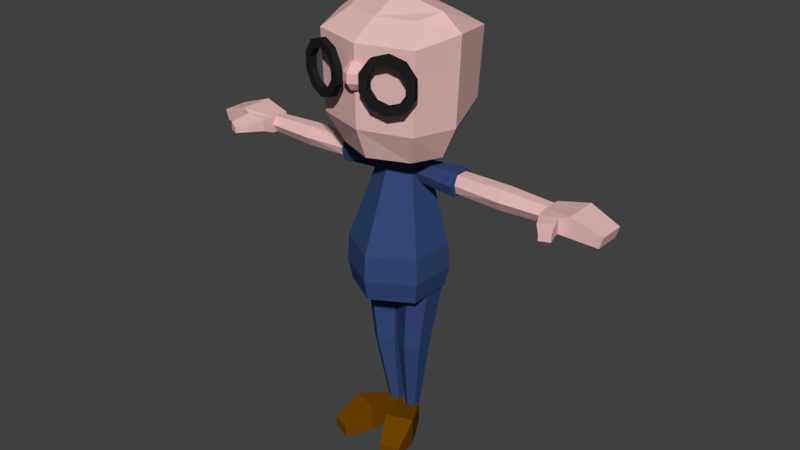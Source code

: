 # Source: Player.blend  (saved by Blender 2.78.0; exported with 4.5.12 LTS)
import bpy
from mathutils import Matrix  # noqa: F401  (used for matrix-valued properties, if any)

bpy.ops.wm.read_factory_settings(use_empty=True)
scene = bpy.context.scene
scene.name = 'Scene'

# ---- collections
col_collection_1 = bpy.data.collections.new('Collection 1'); scene.collection.children.link(col_collection_1)

# ---- materials (node trees are filled in below, after node groups)
mat_material_player_oculos = bpy.data.materials.new('material.player.oculos')
mat_material_player_oculos.alpha_threshold = 0.0
mat_material_player_oculos.use_transparent_shadow = False
mat_material_player_oculos.diffuse_color = (0.01599, 0.01599, 0.01599, 1.0)
mat_material_player_oculos.roughness = 0.5
mat_material_player_pele = bpy.data.materials.new('material.player.pele')
mat_material_player_pele.alpha_threshold = 0.0
mat_material_player_pele.use_transparent_shadow = False
mat_material_player_pele.diffuse_color = (0.8, 0.5013, 0.4839, 1.0)
mat_material_player_pele.roughness = 0.5
mat_material_player_sapato = bpy.data.materials.new('material.player.sapato')
mat_material_player_sapato.alpha_threshold = 0.0
mat_material_player_sapato.use_transparent_shadow = False
mat_material_player_sapato.diffuse_color = (0.1679, 0.05829, 0.0, 1.0)
mat_material_player_sapato.roughness = 0.5
mat_material_player_camisa = bpy.data.materials.new('material.player.camisa')
mat_material_player_camisa.alpha_threshold = 0.0
mat_material_player_camisa.use_transparent_shadow = False
mat_material_player_camisa.diffuse_color = (0.03376, 0.06605, 0.1845, 1.0)
mat_material_player_camisa.roughness = 0.5

# ---- material node trees

# ---- world
world_world = bpy.data.worlds.new('World'); scene.world = world_world
world_world.color = (0.05088, 0.05088, 0.05088)
world_world.use_sun_shadow = False
world_world.sun_shadow_jitter_overblur = 0.0
world_world.cycles.sampling_method = 'MANUAL'

# ---- meshes
me_mesh_cabeca_001 = bpy.data.meshes.new('mesh.cabeca.001')
me_mesh_cabeca_001.from_pydata([(0.1366, -0.1973, 1.61), (0.195, -0.1801, 1.59), (0.2311, -0.1695, 1.538), (0.2311, -0.1695, 1.474), (0.195, -0.1801, 1.422), (0.1366, -0.1973, 1.403), (0.07826, -0.2145, 1.422), (0.04218, -0.2252, 1.474), (0.04218, -0.2252, 1.538), (0.07826, -0.2145, 1.59), (0.1366, -0.1973, 1.576), (0.1762, -0.1857, 1.563), (0.2006, -0.1785, 1.528), (0.2006, -0.1785, 1.485), (0.1762, -0.1857, 1.449), (0.1366, -0.1973, 1.436), (0.09711, -0.209, 1.449), (0.07267, -0.2162, 1.485), (0.07267, -0.2162, 1.528), (0.09711, -0.209, 1.563), (0.2018, -0.2032, 1.59), (0.1435, -0.2204, 1.61), (0.2379, -0.1926, 1.538), (0.2379, -0.1926, 1.474), (0.2018, -0.2032, 1.422), (0.1435, -0.2204, 1.403), (0.08507, -0.2376, 1.422), (0.04899, -0.2483, 1.474), (0.04899, -0.2483, 1.538), (0.08507, -0.2376, 1.59), (0.183, -0.2088, 1.563), (0.1435, -0.2204, 1.576), (0.2074, -0.2016, 1.528), (0.2074, -0.2016, 1.485), (0.183, -0.2088, 1.449), (0.1435, -0.2204, 1.436), (0.1039, -0.2321, 1.449), (0.07948, -0.2393, 1.485), (0.07948, -0.2393, 1.528), (0.1039, -0.2321, 1.563), (-0.1366, -0.1973, 1.61), (-0.195, -0.1801, 1.59), (-0.2311, -0.1695, 1.538), (-0.2311, -0.1695, 1.474), (-0.195, -0.1801, 1.422), (-0.1366, -0.1973, 1.403), (-0.07826, -0.2145, 1.422), (-0.04218, -0.2252, 1.474), (-0.04218, -0.2252, 1.538), (-0.07826, -0.2145, 1.59), (-0.1366, -0.1973, 1.576), (-0.1762, -0.1857, 1.563), (-0.2006, -0.1785, 1.528), (-0.2006, -0.1785, 1.485), (-0.1762, -0.1857, 1.449), (-0.1366, -0.1973, 1.436), (-0.09711, -0.209, 1.449), (-0.07267, -0.2162, 1.485), (-0.07267, -0.2162, 1.528), (-0.09711, -0.209, 1.563), (-0.2018, -0.2032, 1.59), (-0.1435, -0.2204, 1.61), (-0.2379, -0.1926, 1.538), (-0.2379, -0.1926, 1.474), (-0.2018, -0.2032, 1.422), (-0.1435, -0.2204, 1.403), (-0.08507, -0.2376, 1.422), (-0.04899, -0.2483, 1.474), (-0.04899, -0.2483, 1.538), (-0.08507, -0.2376, 1.59), (-0.183, -0.2088, 1.563), (-0.1435, -0.2204, 1.576), (-0.2074, -0.2016, 1.528), (-0.2074, -0.2016, 1.485), (-0.183, -0.2088, 1.449), (-0.1435, -0.2204, 1.436), (-0.1039, -0.2321, 1.449), (-0.07948, -0.2393, 1.485), (-0.07948, -0.2393, 1.528), (-0.1039, -0.2321, 1.563)], [], [(4, 5, 15, 14), (1, 2, 12, 11), (8, 9, 19, 18), (5, 6, 16, 15), (2, 3, 13, 12), (9, 0, 10, 19), (6, 7, 17, 16), (3, 4, 14, 13), (0, 1, 11, 10), (7, 8, 18, 17), (24, 34, 35, 25), (20, 30, 32, 22), (28, 38, 39, 29), (25, 35, 36, 26), (22, 32, 33, 23), (29, 39, 31, 21), (26, 36, 37, 27), (23, 33, 34, 24), (21, 31, 30, 20), (27, 37, 38, 28), (14, 34, 33, 13), (6, 26, 27, 7), (15, 35, 34, 14), (7, 27, 28, 8), (0, 21, 20, 1), (16, 36, 35, 15), (8, 28, 29, 9), (1, 20, 22, 2), (17, 37, 36, 16), (9, 29, 21, 0), (2, 22, 23, 3), (18, 38, 37, 17), (11, 30, 31, 10), (3, 23, 24, 4), (19, 39, 38, 18), (12, 32, 30, 11), (4, 24, 25, 5), (10, 31, 39, 19), (13, 33, 32, 12), (5, 25, 26, 6), (44, 54, 55, 45), (41, 51, 52, 42), (48, 58, 59, 49), (45, 55, 56, 46), (42, 52, 53, 43), (49, 59, 50, 40), (46, 56, 57, 47), (43, 53, 54, 44), (40, 50, 51, 41), (47, 57, 58, 48), (64, 65, 75, 74), (60, 62, 72, 70), (68, 69, 79, 78), (65, 66, 76, 75), (62, 63, 73, 72), (69, 61, 71, 79), (66, 67, 77, 76), (63, 64, 74, 73), (61, 60, 70, 71), (67, 68, 78, 77), (54, 53, 73, 74), (46, 47, 67, 66), (55, 54, 74, 75), (47, 48, 68, 67), (40, 41, 60, 61), (56, 55, 75, 76), (48, 49, 69, 68), (41, 42, 62, 60), (57, 56, 76, 77), (49, 40, 61, 69), (42, 43, 63, 62), (58, 57, 77, 78), (51, 50, 71, 70), (43, 44, 64, 63), (59, 58, 78, 79), (52, 51, 70, 72), (44, 45, 65, 64), (50, 59, 79, 71), (53, 52, 72, 73), (45, 46, 66, 65)])
_uv = me_mesh_cabeca_001.uv_layers.new(name='uvmap.player.rosto')
_uv.uv.foreach_set('vector', [0.1733, 0.06125, 0.1733, 0.06125, 0.1733, 0.06125, 0.1733, 0.06125, 0.1733, 0.06125, 0.1733, 0.06125, 0.1733, 0.06125, 0.1733, 0.06125, 0.1733, 0.06125, 0.1733, 0.06125, 0.1733, 0.06125, 0.1733, 0.06125, 0.1733, 0.06125, 0.1733, 0.06125, 0.1733, 0.06125, 0.1733, 0.06125, 0.1733, 0.06125, 0.1733, 0.06125, 0.1733, 0.06125, 0.1733, 0.06125, 0.1733, 0.06125, 0.1733, 0.06125, 0.1733, 0.06125, 0.1733, 0.06125, 0.1733, 0.06125, 0.1733, 0.06125, 0.1733, 0.06125, 0.1733, 0.06125, 0.1733, 0.06125, 0.1733, 0.06125, 0.1733, 0.06125, 0.1733, 0.06125, 0.1733, 0.06125, 0.1733, 0.06125, 0.1733, 0.06125, 0.1733, 0.06125, 0.1733, 0.06125, 0.1733, 0.06125, 0.1733, 0.06125, 0.1733, 0.06125, 0.1733, 0.06125, 0.1733, 0.06125, 0.1733, 0.06125, 0.1733, 0.06125, 0.1733, 0.06125, 0.1733, 0.06125, 0.1733, 0.06125, 0.1733, 0.06125, 0.1733, 0.06125, 0.1733, 0.06125, 0.1733, 0.06125, 0.1733, 0.06125, 0.1733, 0.06125, 0.1733, 0.06125, 0.1733, 0.06125, 0.1733, 0.06125, 0.1733, 0.06125, 0.1733, 0.06125, 0.1733, 0.06125, 0.1733, 0.06125, 0.1733, 0.06125, 0.1733, 0.06125, 0.1733, 0.06125, 0.1733, 0.06125, 0.1733, 0.06125, 0.1733, 0.06125, 0.1733, 0.06125, 0.1733, 0.06125, 0.1733, 0.06125, 0.1733, 0.06125, 0.1733, 0.06125, 0.1733, 0.06125, 0.1733, 0.06125, 0.1733, 0.06125, 0.1733, 0.06125, 0.1733, 0.06125, 0.1733, 0.06125, 0.1733, 0.06125, 0.1733, 0.06125, 0.1733, 0.06125, 0.1733, 0.06125, 0.1733, 0.06125, 0.1733, 0.06125, 0.1733, 0.06125, 0.1733, 0.06125, 0.1733, 0.06125, 0.1733, 0.06125, 0.1733, 0.06125, 0.1733, 0.06125, 0.1733, 0.06125, 0.1733, 0.06125, 0.1733, 0.06125, 0.1733, 0.06125, 0.1733, 0.06125, 0.1733, 0.06125, 0.1733, 0.06125, 0.1733, 0.06125, 0.1733, 0.06125, 0.1733, 0.06125, 0.1733, 0.06125, 0.1733, 0.06125, 0.1733, 0.06125, 0.1733, 0.06125, 0.1733, 0.06125, 0.1733, 0.06125, 0.1733, 0.06125, 0.1733, 0.06125, 0.1733, 0.06125, 0.1733, 0.06125, 0.1733, 0.06125, 0.1733, 0.06125, 0.1733, 0.06125, 0.1733, 0.06125, 0.1733, 0.06125, 0.1733, 0.06125, 0.1733, 0.06125, 0.1733, 0.06125, 0.1733, 0.06125, 0.1733, 0.06125, 0.1733, 0.06125, 0.1733, 0.06125, 0.1733, 0.06125, 0.1733, 0.06125, 0.1733, 0.06125, 0.1733, 0.06125, 0.1733, 0.06125, 0.1733, 0.06125, 0.1733, 0.06125, 0.1733, 0.06125, 0.1733, 0.06125, 0.1733, 0.06125, 0.1733, 0.06125, 0.1733, 0.06125, 0.1733, 0.06125, 0.1733, 0.06125, 0.1733, 0.06125, 0.1733, 0.06125, 0.1733, 0.06125, 0.1733, 0.06125, 0.1733, 0.06125, 0.1733, 0.06125, 0.1733, 0.06125, 0.1733, 0.06125, 0.1733, 0.06125, 0.1733, 0.06125, 0.1733, 0.06125, 0.1733, 0.06125, 0.1733, 0.06125, 0.1733, 0.06125, 0.1733, 0.06125, 0.1733, 0.06125, 0.1733, 0.06125, 0.1733, 0.06125, 0.1733, 0.06125, 0.1733, 0.06125, 0.1733, 0.06125, 0.1733, 0.06125, 0.1733, 0.06125, 0.1733, 0.06125, 0.1733, 0.06125, 0.1733, 0.06125, 0.1733, 0.06125, 0.1733, 0.06125, 0.1733, 0.06125, 0.1733, 0.06125, 0.1733, 0.06125, 0.1733, 0.06125, 0.1733, 0.06125, 0.1733, 0.06125, 0.1733, 0.06125, 0.1733, 0.06125, 0.1733, 0.06125, 0.1733, 0.06125, 0.1733, 0.06125, 0.1733, 0.06125, 0.1733, 0.06125, 0.1733, 0.06125, 0.1733, 0.06125, 0.1733, 0.06125, 0.1733, 0.06125, 0.1733, 0.06125, 0.1733, 0.06125, 0.1733, 0.06125, 0.1733, 0.06125, 0.1733, 0.06125, 0.1733, 0.06125, 0.1733, 0.06125, 0.1733, 0.06125, 0.1733, 0.06125, 0.1733, 0.06125, 0.1733, 0.06125, 0.1733, 0.06125, 0.1733, 0.06125, 0.1733, 0.06125, 0.1733, 0.06125, 0.1733, 0.06125, 0.1733, 0.06125, 0.1733, 0.06125, 0.1733, 0.06125, 0.1733, 0.06125, 0.1733, 0.06125, 0.1733, 0.06125, 0.1733, 0.06125, 0.1733, 0.06125, 0.1733, 0.06125, 0.1733, 0.06125, 0.1733, 0.06125, 0.1733, 0.06125, 0.1733, 0.06125, 0.1733, 0.06125, 0.1733, 0.06125, 0.1733, 0.06125, 0.1733, 0.06125, 0.1733, 0.06125, 0.1733, 0.06125, 0.1733, 0.06125, 0.1733, 0.06125, 0.1733, 0.06125, 0.1733, 0.06125, 0.1733, 0.06125, 0.1733, 0.06125, 0.1733, 0.06125, 0.1733, 0.06125, 0.1733, 0.06125, 0.1733, 0.06125, 0.1733, 0.06125, 0.1733, 0.06125, 0.1733, 0.06125, 0.1733, 0.06125, 0.1733, 0.06125, 0.1733, 0.06125, 0.1733, 0.06125, 0.1733, 0.06125, 0.1733, 0.06125, 0.1733, 0.06125, 0.1733, 0.06125, 0.1733, 0.06125, 0.1733, 0.06125, 0.1733, 0.06125, 0.1733, 0.06125, 0.1733, 0.06125, 0.1733, 0.06125, 0.1733, 0.06125, 0.1733, 0.06125, 0.1733, 0.06125, 0.1733, 0.06125, 0.1733, 0.06125, 0.1733, 0.06125, 0.1733, 0.06125, 0.1733, 0.06125, 0.1733, 0.06125, 0.1733, 0.06125, 0.1733, 0.06125, 0.1733, 0.06125, 0.1733, 0.06125, 0.1733, 0.06125, 0.1733, 0.06125, 0.1733, 0.06125, 0.1733, 0.06125, 0.1733, 0.06125, 0.1733, 0.06125, 0.1733, 0.06125, 0.1733, 0.06125, 0.1733, 0.06125, 0.1733, 0.06125, 0.1733, 0.06125, 0.1733, 0.06125, 0.1733, 0.06125, 0.1733, 0.06125, 0.1733, 0.06125, 0.1733, 0.06125, 0.1733, 0.06125, 0.1733, 0.06125, 0.1733, 0.06125, 0.1733, 0.06125, 0.1733, 0.06125, 0.1733, 0.06125, 0.1733, 0.06125, 0.1733, 0.06125, 0.1733, 0.06125, 0.1733, 0.06125, 0.1733, 0.06125, 0.1733, 0.06125, 0.1733, 0.06125, 0.1733, 0.06125, 0.1733, 0.06125, 0.1733, 0.06125, 0.1733, 0.06125, 0.1733, 0.06125, 0.1733, 0.06125, 0.1733, 0.06125, 0.1733, 0.06125, 0.1733, 0.06125, 0.1733, 0.06125, 0.1733, 0.06125, 0.1733, 0.06125, 0.1733, 0.06125, 0.1733, 0.06125, 0.1733, 0.06125, 0.1733, 0.06125, 0.1733, 0.06125, 0.1733, 0.06125, 0.1733, 0.06125, 0.1733, 0.06125, 0.1733, 0.06125, 0.1733, 0.06125, 0.1733, 0.06125, 0.1733, 0.06125, 0.1733, 0.06125, 0.1733, 0.06125, 0.1733, 0.06125, 0.1733, 0.06125, 0.1733, 0.06125, 0.1733, 0.06125, 0.1733, 0.06125, 0.1733, 0.06125, 0.1733, 0.06125, 0.1733, 0.06125, 0.1733, 0.06125, 0.1733, 0.06125])
me_mesh_cabeca_001.materials.append(mat_material_player_oculos)
me_mesh_cabeca_001.use_remesh_preserve_volume = False
me_mesh_cabeca_001.use_remesh_preserve_attributes = False
me_mesh_cabeca_001.use_mirror_vertex_groups = False
me_mesh_cabeca_001.update()
me_mesh_cabeca = bpy.data.meshes.new('mesh.cabeca')
me_mesh_cabeca.from_pydata([(0.1469, 0.1664, 1.244), (0.1378, 0.1333, 1.685), (0.1507, -0.1018, 1.202), (0.1459, -0.06647, 1.685), (0.1911, 0.2123, 1.361), (0.1949, -0.1477, 1.319), (0.2021, 0.2239, 1.62), (0.2059, -0.152, 1.62), (0.1951, 0.01381, 1.198), (0.1815, 0.02332, 1.704), (0.249, 0.01381, 1.317), (0.262, 0.01814, 1.646), (-0.01629, -0.2208, 1.554), (-0.03047, -0.235, 1.526), (-0.03047, -0.235, 1.492), (-0.01629, -0.2208, 1.465), (-0.0258, -0.1978, 1.554), (-0.04586, -0.1978, 1.526), (-0.04586, -0.1978, 1.492), (-0.0258, -0.1978, 1.465), (-0.1469, 0.1664, 1.244), (-0.1378, 0.1333, 1.685), (-0.1507, -0.1018, 1.202), (-0.1459, -0.06647, 1.685), (-0.1911, 0.2123, 1.361), (-0.1949, -0.1477, 1.319), (-0.2021, 0.2239, 1.62), (-0.2059, -0.152, 1.62), (-0.1951, 0.01381, 1.198), (-0.1815, 0.02332, 1.704), (-0.249, 0.01381, 1.317), (-0.262, 0.01814, 1.646), (-6.086e-08, -0.1633, 1.202), (-4.414e-08, -0.1122, 1.685), (6.857e-08, 0.2329, 1.244), (5.4e-08, 0.1892, 1.685), (8.315e-08, 0.2788, 1.361), (-7.586e-08, -0.2092, 1.319), (8.7e-08, 0.2904, 1.62), (-7.715e-08, -0.2134, 1.62), (-1.714e-09, 0.01814, 1.744), (-3e-09, 0.01381, 1.16), (-8.872e-08, -0.2503, 1.526), (0.01629, -0.2208, 1.554), (0.03047, -0.235, 1.526), (0.03047, -0.235, 1.492), (0.01629, -0.2208, 1.465), (0.02579, -0.1978, 1.554), (0.04586, -0.1978, 1.526), (0.04586, -0.1978, 1.492), (0.02579, -0.1978, 1.465), (-7.243e-08, -0.1978, 1.565), (-7.243e-08, -0.1978, 1.454), (-8.272e-08, -0.2303, 1.554), (-8.872e-08, -0.2503, 1.492), (-8.272e-08, -0.2303, 1.465)], [], [(11, 9, 3, 7), (38, 35, 1, 6), (40, 9, 1, 35), (34, 36, 4, 0), (8, 10, 5, 2), (36, 38, 6, 4), (10, 11, 7, 5), (4, 6, 11, 10), (0, 4, 10, 8), (33, 3, 9, 40), (6, 1, 9, 11), (2, 32, 41, 8), (5, 7, 39, 37), (2, 5, 37, 32), (8, 41, 34, 0), (7, 3, 33, 39), (42, 53, 12, 13), (52, 55, 15), (54, 42, 13, 14), (53, 51, 12), (55, 54, 14, 15), (15, 14, 18, 19), (13, 12, 16, 17), (52, 15, 19), (14, 13, 17, 18), (12, 51, 16), (31, 27, 23, 29), (38, 26, 21, 35), (40, 35, 21, 29), (34, 20, 24, 36), (28, 22, 25, 30), (36, 24, 26, 38), (30, 25, 27, 31), (24, 30, 31, 26), (20, 28, 30, 24), (33, 40, 29, 23), (26, 31, 29, 21), (22, 28, 41, 32), (25, 37, 39, 27), (22, 32, 37, 25), (28, 20, 34, 41), (27, 39, 33, 23), (42, 44, 43, 53), (52, 46, 55), (54, 45, 44, 42), (53, 43, 51), (55, 46, 45, 54), (46, 50, 49, 45), (44, 48, 47, 43), (52, 50, 46), (45, 49, 48, 44), (43, 47, 51)])
_uv = me_mesh_cabeca.uv_layers.new(name='uvmap.player.rosto')
_uv.uv.foreach_set('vector', [0.1733, 0.06125, 0.1733, 0.06125, 0.1733, 0.06125, 0.1733, 0.06125, 0.1733, 0.06125, 0.1733, 0.06125, 0.1733, 0.06125, 0.1733, 0.06125, 0.1733, 0.06125, 0.1733, 0.06125, 0.1733, 0.06125, 0.1733, 0.06125, 0.1733, 0.06125, 0.1733, 0.06125, 0.1733, 0.06125, 0.1733, 0.06125, 0.1733, 0.06125, 0.1733, 0.06125, 0.1733, 0.06125, 0.1733, 0.06125, 0.1733, 0.06125, 0.1733, 0.06125, 0.1733, 0.06125, 0.1733, 0.06125, 0.1733, 0.06125, 0.1733, 0.06125, 0.1733, 0.06125, 0.1733, 0.06125, 0.1733, 0.06125, 0.1733, 0.06125, 0.1733, 0.06125, 0.1733, 0.06125, 0.1733, 0.06125, 0.1733, 0.06125, 0.1733, 0.06125, 0.1733, 0.06125, 0.1733, 0.06125, 0.1733, 0.06125, 0.1733, 0.06125, 0.1733, 0.06125, 0.1733, 0.06125, 0.1733, 0.06125, 0.1733, 0.06125, 0.1733, 0.06125, 0.1733, 0.06125, 0.1733, 0.06125, 0.1733, 0.06125, 0.1733, 0.06125, 0.8287, 0.2718, 0.8204, 0.763, 0.4954, 0.7242, 0.4954, 0.279, 0.7705, 0.05008, 0.8287, 0.2718, 0.4954, 0.279, 0.4954, 0.07617, 0.1733, 0.06125, 0.1733, 0.06125, 0.1733, 0.06125, 0.1733, 0.06125, 0.8204, 0.763, 0.7374, 0.9499, 0.4954, 0.9033, 0.4954, 0.7242, 0.1733, 0.06125, 0.1733, 0.06125, 0.1733, 0.06125, 0.1733, 0.06125, 0.1733, 0.06125, 0.1733, 0.06125, 0.1733, 0.06125, 0.1733, 0.06125, 0.1733, 0.06125, 0.1733, 0.06125, 0.1733, 0.06125, 0.1733, 0.06125, 0.1733, 0.06125, 0.1733, 0.06125, 0.1733, 0.06125, 0.1733, 0.06125, 0.1733, 0.06125, 0.1733, 0.06125, 0.1733, 0.06125, 0.1733, 0.06125, 0.1733, 0.06125, 0.1733, 0.06125, 0.1733, 0.06125, 0.1733, 0.06125, 0.1733, 0.06125, 0.1733, 0.06125, 0.1733, 0.06125, 0.1733, 0.06125, 0.1733, 0.06125, 0.1733, 0.06125, 0.1733, 0.06125, 0.1733, 0.06125, 0.1733, 0.06125, 0.1733, 0.06125, 0.1733, 0.06125, 0.1733, 0.06125, 0.1733, 0.06125, 0.1733, 0.06125, 0.1733, 0.06125, 0.1733, 0.06125, 0.1733, 0.06125, 0.1733, 0.06125, 0.1733, 0.06125, 0.1733, 0.06125, 0.1733, 0.06125, 0.1733, 0.06125, 0.1733, 0.06125, 0.1733, 0.06125, 0.1733, 0.06125, 0.1733, 0.06125, 0.1733, 0.06125, 0.1733, 0.06125, 0.1733, 0.06125, 0.1733, 0.06125, 0.1733, 0.06125, 0.1733, 0.06125, 0.1733, 0.06125, 0.1733, 0.06125, 0.1733, 0.06125, 0.1733, 0.06125, 0.1733, 0.06125, 0.1733, 0.06125, 0.1733, 0.06125, 0.1733, 0.06125, 0.1733, 0.06125, 0.1733, 0.06125, 0.1733, 0.06125, 0.1733, 0.06125, 0.1733, 0.06125, 0.1733, 0.06125, 0.1733, 0.06125, 0.1733, 0.06125, 0.1733, 0.06125, 0.1733, 0.06125, 0.1733, 0.06125, 0.1733, 0.06125, 0.1733, 0.06125, 0.1733, 0.06125, 0.1733, 0.06125, 0.1733, 0.06125, 0.1733, 0.06125, 0.1733, 0.06125, 0.1733, 0.06125, 0.1733, 0.06125, 0.1621, 0.2718, 0.4954, 0.279, 0.4954, 0.7242, 0.1704, 0.763, 0.2203, 0.05008, 0.4954, 0.07617, 0.4954, 0.279, 0.1621, 0.2718, 0.1733, 0.06125, 0.1733, 0.06125, 0.1733, 0.06125, 0.1733, 0.06125, 0.1704, 0.763, 0.4954, 0.7242, 0.4954, 0.9033, 0.2534, 0.9499, 0.1733, 0.06125, 0.1733, 0.06125, 0.1733, 0.06125, 0.1733, 0.06125, 0.1733, 0.06125, 0.1733, 0.06125, 0.1733, 0.06125, 0.1733, 0.06125, 0.1733, 0.06125, 0.1733, 0.06125, 0.1733, 0.06125, 0.1733, 0.06125, 0.1733, 0.06125, 0.1733, 0.06125, 0.1733, 0.06125, 0.1733, 0.06125, 0.1733, 0.06125, 0.1733, 0.06125, 0.1733, 0.06125, 0.1733, 0.06125, 0.1733, 0.06125, 0.1733, 0.06125, 0.1733, 0.06125, 0.1733, 0.06125, 0.1733, 0.06125, 0.1733, 0.06125, 0.1733, 0.06125, 0.1733, 0.06125, 0.1733, 0.06125, 0.1733, 0.06125, 0.1733, 0.06125, 0.1733, 0.06125, 0.1733, 0.06125, 0.1733, 0.06125, 0.1733, 0.06125, 0.1733, 0.06125])
me_mesh_cabeca.materials.append(mat_material_player_pele)
me_mesh_cabeca.use_remesh_preserve_volume = False
me_mesh_cabeca.use_remesh_preserve_attributes = False
me_mesh_cabeca.use_mirror_vertex_groups = False
me_mesh_cabeca.update()
me_mesh_mao = bpy.data.meshes.new('mesh.mao')
me_mesh_mao.from_pydata([(0.7398, -0.03866, 1.091), (0.7398, -0.03866, 1.165), (0.7398, 0.09216, 1.091), (0.7398, 0.09216, 1.165), (0.6231, 0.00207, 1.078), (0.6231, 0.00207, 1.142), (0.6231, 0.07581, 1.078), (0.6231, 0.07581, 1.142), (0.8454, 0.07345, 1.083), (0.8454, -0.02769, 1.083), (0.8583, -0.02769, 1.126), (0.8583, 0.07345, 1.126), (0.705, -0.04587, 1.096), (0.705, -0.04587, 1.153), (0.6299, -0.04324, 1.141), (0.6299, -0.04324, 1.096), (0.7123, -0.07154, 1.102), (0.7123, -0.07154, 1.147), (0.6559, -0.09667, 1.135), (0.6559, -0.09667, 1.102), (0.7269, -0.1183, 1.102), (0.7269, -0.1183, 1.134), (0.6885, -0.1355, 1.126), (0.6885, -0.1355, 1.102), (-0.7398, -0.03866, 1.091), (-0.7398, -0.03866, 1.165), (-0.7398, 0.09216, 1.091), (-0.7398, 0.09216, 1.165), (-0.6231, 0.002071, 1.078), (-0.6231, 0.002071, 1.142), (-0.6231, 0.07581, 1.078), (-0.6231, 0.07581, 1.142), (-0.8454, 0.07345, 1.083), (-0.8454, -0.02768, 1.083), (-0.8583, -0.02768, 1.126), (-0.8583, 0.07345, 1.126), (-0.705, -0.04587, 1.096), (-0.705, -0.04587, 1.153), (-0.6299, -0.04324, 1.141), (-0.6299, -0.04324, 1.096), (-0.7123, -0.07154, 1.102), (-0.7123, -0.07154, 1.147), (-0.6559, -0.09667, 1.135), (-0.6559, -0.09667, 1.102), (-0.7269, -0.1183, 1.102), (-0.7269, -0.1183, 1.134), (-0.6885, -0.1355, 1.126), (-0.6885, -0.1355, 1.102)], [], [(0, 9, 10, 1), (14, 18, 17, 13), (6, 4, 5, 7), (1, 13, 12, 0), (2, 0, 4, 6), (7, 5, 1, 3), (9, 8, 11, 10), (1, 10, 11, 3), (2, 8, 9, 0), (3, 11, 8, 2), (0, 12, 15, 4), (5, 14, 13, 1), (4, 15, 14, 5), (16, 20, 23, 19), (15, 19, 18, 14), (12, 16, 19, 15), (13, 17, 16, 12), (23, 20, 21, 22), (17, 21, 20, 16), (18, 22, 21, 17), (19, 23, 22, 18), (2, 6, 7, 3), (24, 25, 34, 33), (38, 37, 41, 42), (30, 31, 29, 28), (25, 24, 36, 37), (26, 30, 28, 24), (31, 27, 25, 29), (33, 34, 35, 32), (25, 27, 35, 34), (26, 24, 33, 32), (27, 26, 32, 35), (24, 28, 39, 36), (29, 25, 37, 38), (28, 29, 38, 39), (40, 43, 47, 44), (39, 38, 42, 43), (36, 39, 43, 40), (37, 36, 40, 41), (47, 46, 45, 44), (41, 40, 44, 45), (42, 41, 45, 46), (43, 42, 46, 47), (26, 27, 31, 30)])
me_mesh_mao.materials.append(mat_material_player_pele)
me_mesh_mao.use_remesh_preserve_volume = False
me_mesh_mao.use_remesh_preserve_attributes = False
me_mesh_mao.use_mirror_vertex_groups = False
me_mesh_mao.update()
me_mesh_sapato = bpy.data.meshes.new('mesh.sapato')
me_mesh_sapato.from_pydata([(-0.01631, 0.06045, 1.432e-06), (-0.01631, 0.06045, 0.08191), (-0.04087, 0.07463, 0.08191), (-0.04087, 0.07463, 1.432e-06), (-0.0655, 0.06045, 1.432e-06), (-0.0655, 0.06045, 0.08191), (-0.1396, -0.07108, 1.432e-06), (-0.1396, -0.07108, 0.109), (-0.01631, 0.03209, 1.432e-06), (-0.01631, 0.03209, 0.08191), (-0.03579, -0.1077, 1.432e-06), (-0.03579, -0.1077, 0.109), (-0.1609, -0.1795, 0.04806), (-0.1609, -0.1795, 1.432e-06), (-0.08712, -0.2055, 1.432e-06), (-0.08712, -0.2055, 0.04806), (0.01631, 0.06045, 1.432e-06), (0.01631, 0.06045, 0.08191), (0.04087, 0.07463, 0.08191), (0.04087, 0.07463, 1.432e-06), (0.0655, 0.06045, 1.432e-06), (0.0655, 0.06045, 0.08191), (0.1396, -0.07108, 1.432e-06), (0.1396, -0.07108, 0.109), (0.01631, 0.03209, 1.432e-06), (0.01631, 0.03209, 0.08191), (0.03579, -0.1077, 1.432e-06), (0.03579, -0.1077, 0.109), (0.1609, -0.1795, 0.04806), (0.1609, -0.1795, 1.432e-06), (0.08712, -0.2055, 1.432e-06), (0.08712, -0.2055, 0.04806)], [], [(8, 4, 3, 0), (5, 9, 1, 2), (0, 3, 2, 1), (9, 8, 0, 1), (4, 6, 7, 5), (11, 15, 14, 10), (10, 8, 9, 11), (4, 5, 2, 3), (6, 4, 8, 10), (11, 9, 5, 7), (13, 14, 15, 12), (10, 14, 13, 6), (7, 12, 15, 11), (6, 13, 12, 7), (24, 16, 19, 20), (21, 18, 17, 25), (16, 17, 18, 19), (25, 17, 16, 24), (20, 21, 23, 22), (27, 26, 30, 31), (26, 27, 25, 24), (20, 19, 18, 21), (22, 26, 24, 20), (27, 23, 21, 25), (29, 28, 31, 30), (26, 22, 29, 30), (23, 27, 31, 28), (22, 23, 28, 29)])
me_mesh_sapato.materials.append(mat_material_player_sapato)
me_mesh_sapato.use_remesh_preserve_volume = False
me_mesh_sapato.use_remesh_preserve_attributes = False
me_mesh_sapato.use_mirror_vertex_groups = False
me_mesh_sapato.update()
me_mesh_braco = bpy.data.meshes.new('mesh.braco')
me_mesh_braco.from_pydata([(-0.4649, 0.01675, 1.072), (-0.4649, 0.06114, 1.072), (-0.4649, 0.08333, 1.11), (-0.4649, 0.06114, 1.149), (-0.4649, 0.01675, 1.149), (-0.4649, -0.00545, 1.11), (-0.4147, -0.004825, 1.11), (-0.4147, 0.0168, 1.149), (-0.4147, 0.06276, 1.149), (-0.4147, 0.08449, 1.11), (-0.4147, 0.06204, 1.072), (-0.4147, 0.01605, 1.072), (-0.4411, -0.00658, 1.11), (-0.2551, -0.00789, 1.11), (-0.4411, 0.01618, 1.071), (-0.255, 0.005758, 1.066), (-0.4411, 0.0617, 1.071), (-0.2551, 0.07125, 1.066), (-0.4411, 0.08446, 1.11), (-0.2548, 0.09905, 1.11), (-0.4411, 0.0617, 1.15), (-0.2549, 0.07774, 1.156), (-0.4411, 0.01618, 1.15), (-0.2549, 0.01249, 1.156), (-0.6231, 0.002071, 1.11), (-0.6231, 0.02051, 1.079), (-0.6231, 0.05738, 1.079), (-0.6231, 0.07581, 1.11), (-0.6231, 0.05738, 1.142), (-0.6231, 0.02051, 1.142), (-0.06412, 0.02016, 1.076), (-0.06403, 0.007683, 1.11), (-0.06404, 0.0586, 1.076), (-0.06432, 0.07874, 1.11), (-0.06423, 0.06368, 1.144), (-0.06427, 0.02749, 1.144), (-0.2551, 0.00489, 1.111), (-0.255, 0.01534, 1.078), (-0.2551, 0.06391, 1.078), (-0.2549, 0.08462, 1.111), (-0.255, 0.06862, 1.145), (-0.2549, 0.02021, 1.145), (0.4649, 0.01675, 1.072), (0.4649, 0.06114, 1.072), (0.4649, 0.08333, 1.11), (0.4649, 0.06114, 1.149), (0.4649, 0.01675, 1.149), (0.4649, -0.00545, 1.11), (0.4147, -0.004825, 1.11), (0.4147, 0.0168, 1.149), (0.4147, 0.06276, 1.149), (0.4147, 0.08449, 1.11), (0.4147, 0.06204, 1.072), (0.4147, 0.01605, 1.072), (0.4411, -0.00658, 1.11), (0.2551, -0.00789, 1.11), (0.4411, 0.01618, 1.071), (0.255, 0.005758, 1.066), (0.4411, 0.0617, 1.071), (0.2551, 0.07125, 1.066), (0.4411, 0.08446, 1.11), (0.2548, 0.09905, 1.11), (0.4411, 0.0617, 1.15), (0.2549, 0.07774, 1.156), (0.4411, 0.01618, 1.15), (0.2549, 0.01249, 1.156), (0.6231, 0.002071, 1.11), (0.6231, 0.02051, 1.079), (0.6231, 0.05738, 1.079), (0.6231, 0.07581, 1.11), (0.6231, 0.05738, 1.142), (0.6231, 0.02051, 1.142), (0.06412, 0.02016, 1.076), (0.06403, 0.007683, 1.11), (0.06404, 0.0586, 1.076), (0.06432, 0.07874, 1.11), (0.06423, 0.06368, 1.144), (0.06427, 0.02749, 1.144), (0.2551, 0.00489, 1.111), (0.255, 0.01534, 1.078), (0.2551, 0.06391, 1.078), (0.2549, 0.08462, 1.111), (0.255, 0.06862, 1.145), (0.2549, 0.02021, 1.145)], [], [(18, 2, 3, 20), (16, 1, 2, 18), (16, 18, 9, 10), (14, 16, 10, 11), (20, 3, 4, 22), (20, 22, 7, 8), (12, 14, 11, 6), (18, 20, 8, 9), (22, 4, 5, 12), (12, 5, 0, 14), (22, 12, 6, 7), (14, 0, 1, 16), (36, 37, 15, 13), (37, 38, 17, 15), (38, 39, 19, 17), (39, 40, 21, 19), (17, 32, 30, 15), (40, 41, 23, 21), (41, 36, 13, 23), (4, 29, 24, 5), (24, 29, 28, 27, 26, 25), (2, 27, 28, 3), (0, 25, 26, 1), (3, 28, 29, 4), (5, 24, 25, 0), (1, 26, 27, 2), (30, 32, 33, 34, 35, 31), (23, 35, 34, 21), (15, 30, 31, 13), (19, 33, 32, 17), (13, 31, 35, 23), (21, 34, 33, 19), (7, 6, 36, 41), (8, 7, 41, 40), (9, 8, 40, 39), (10, 9, 39, 38), (11, 10, 38, 37), (6, 11, 37, 36), (60, 62, 45, 44), (58, 60, 44, 43), (58, 52, 51, 60), (56, 53, 52, 58), (62, 64, 46, 45), (62, 50, 49, 64), (54, 48, 53, 56), (60, 51, 50, 62), (64, 54, 47, 46), (54, 56, 42, 47), (64, 49, 48, 54), (56, 58, 43, 42), (78, 55, 57, 79), (79, 57, 59, 80), (80, 59, 61, 81), (81, 61, 63, 82), (59, 57, 72, 74), (82, 63, 65, 83), (83, 65, 55, 78), (46, 47, 66, 71), (66, 67, 68, 69, 70, 71), (44, 45, 70, 69), (42, 43, 68, 67), (45, 46, 71, 70), (47, 42, 67, 66), (43, 44, 69, 68), (72, 73, 77, 76, 75, 74), (65, 63, 76, 77), (57, 55, 73, 72), (61, 59, 74, 75), (55, 65, 77, 73), (63, 61, 75, 76), (49, 83, 78, 48), (50, 82, 83, 49), (51, 81, 82, 50), (52, 80, 81, 51), (53, 79, 80, 52), (48, 78, 79, 53)])
me_mesh_braco.polygons.foreach_set('material_index', [1, 1, 1, 1, 1, 1, 1, 1, 1, 1, 1, 1, 0, 0, 0, 0, 0, 0, 0, 1, 1, 1, 1, 1, 1, 1, 0, 0, 0, 0, 0, 0, 1, 1, 1, 1, 1, 1, 1, 1, 1, 1, 1, 1, 1, 1, 1, 1, 1, 1, 0, 0, 0, 0, 0, 0, 0, 1, 1, 1, 1, 1, 1, 1, 0, 0, 0, 0, 0, 0, 1, 1, 1, 1, 1, 1])
me_mesh_braco.materials.append(mat_material_player_camisa)
me_mesh_braco.materials.append(mat_material_player_pele)
me_mesh_braco.use_remesh_preserve_volume = False
me_mesh_braco.use_remesh_preserve_attributes = False
me_mesh_braco.use_mirror_vertex_groups = False
me_mesh_braco.update()
me_mesh_perna = bpy.data.meshes.new('mesh.perna')
me_mesh_perna.from_pydata([(-0.1115, -0.002298, 0.3819), (-0.1115, 0.06295, 0.3819), (-0.06539, 0.09558, 0.3819), (-0.008879, 0.06295, 0.3819), (-0.008879, -0.002299, 0.3819), (-0.06539, -0.03493, 0.3819), (-0.04087, 0.01791, 0.08191), (-0.0895, -0.04818, 0.682), (-0.01631, 0.03209, 0.08191), (-0.007704, -0.000957, 0.682), (-0.01631, 0.06045, 0.08191), (-0.007704, 0.09349, 0.682), (-0.04087, 0.07463, 0.08191), (-0.0895, 0.1407, 0.682), (-0.06543, 0.06045, 0.08191), (-0.1518, 0.09349, 0.682), (-0.06543, 0.03209, 0.08191), (-0.1518, -0.000957, 0.682), (-0.1057, 0.002011, 0.3443), (-0.1057, 0.06264, 0.3443), (-0.06232, 0.09296, 0.3443), (-0.00981, 0.06264, 0.3443), (-0.00981, 0.002011, 0.3443), (-0.06232, -0.0283, 0.3443), (-0.0684, -0.03658, 0.4194), (-0.008732, -0.002131, 0.4194), (-0.008732, 0.06677, 0.4194), (-0.0684, 0.1012, 0.4194), (-0.1165, 0.06677, 0.4194), (-0.1165, -0.002131, 0.4194), (0.1115, -0.002298, 0.3819), (0.1115, 0.06295, 0.3819), (0.06539, 0.09558, 0.3819), (0.008879, 0.06295, 0.3819), (0.008879, -0.002299, 0.3819), (0.06539, -0.03493, 0.3819), (0.04087, 0.01791, 0.08191), (0.0895, -0.04818, 0.682), (0.01631, 0.03209, 0.08191), (0.007704, -0.000957, 0.682), (0.01631, 0.06045, 0.08191), (0.007704, 0.09349, 0.682), (0.04087, 0.07463, 0.08191), (0.0895, 0.1407, 0.682), (0.06543, 0.06045, 0.08191), (0.1518, 0.09349, 0.682), (0.06543, 0.03209, 0.08191), (0.1518, -0.000957, 0.682), (0.1057, 0.002011, 0.3443), (0.1057, 0.06264, 0.3443), (0.06232, 0.09296, 0.3443), (0.00981, 0.06264, 0.3443), (0.00981, 0.002011, 0.3443), (0.06232, -0.0283, 0.3443), (0.0684, -0.03658, 0.4194), (0.008732, -0.002131, 0.4194), (0.008732, 0.06677, 0.4194), (0.0684, 0.1012, 0.4194), (0.1165, 0.06677, 0.4194), (0.1165, -0.002131, 0.4194)], [], [(21, 20, 2, 3), (20, 19, 1, 2), (19, 18, 0, 1), (22, 21, 3, 4), (18, 23, 5, 0), (23, 22, 4, 5), (24, 25, 9, 7), (25, 26, 11, 9), (26, 27, 13, 11), (27, 28, 15, 13), (9, 11, 13, 15, 17, 7), (28, 29, 17, 15), (29, 24, 7, 17), (6, 16, 14, 12, 10, 8), (6, 8, 22, 23), (8, 10, 21, 22), (4, 3, 26, 25), (12, 14, 19, 20), (2, 1, 28, 27), (3, 2, 27, 26), (5, 4, 25, 24), (16, 6, 23, 18), (14, 16, 18, 19), (0, 5, 24, 29), (10, 12, 20, 21), (1, 0, 29, 28), (51, 33, 32, 50), (50, 32, 31, 49), (49, 31, 30, 48), (52, 34, 33, 51), (48, 30, 35, 53), (53, 35, 34, 52), (54, 37, 39, 55), (55, 39, 41, 56), (56, 41, 43, 57), (57, 43, 45, 58), (39, 37, 47, 45, 43, 41), (58, 45, 47, 59), (59, 47, 37, 54), (36, 38, 40, 42, 44, 46), (36, 53, 52, 38), (38, 52, 51, 40), (34, 55, 56, 33), (42, 50, 49, 44), (32, 57, 58, 31), (33, 56, 57, 32), (35, 54, 55, 34), (46, 48, 53, 36), (44, 49, 48, 46), (30, 59, 54, 35), (40, 51, 50, 42), (31, 58, 59, 30)])
me_mesh_perna.materials.append(mat_material_player_camisa)
me_mesh_perna.use_remesh_preserve_volume = False
me_mesh_perna.use_remesh_preserve_attributes = False
me_mesh_perna.use_mirror_vertex_groups = False
me_mesh_perna.update()
me_mesh_corpo = bpy.data.meshes.new('mesh.corpo')
me_mesh_corpo.from_pydata([(-7.641e-08, -0.1749, 0.8209), (-2.434e-08, -0.02274, 1.2), (-0.1603, -0.08232, 0.8209), (-0.05897, 0.01131, 1.2), (-0.1603, 0.1028, 0.8209), (-0.05897, 0.0794, 1.2), (6.031e-08, 0.1954, 0.8209), (2.581e-08, 0.1134, 1.2), (0.1603, 0.1028, 0.8209), (0.05897, 0.0794, 1.2), (0.1603, -0.08232, 0.8209), (0.05897, 0.01131, 1.2), (-7.919e-08, -0.1815, 0.7213), (-0.166, -0.0856, 0.7213), (-0.166, 0.1061, 0.7213), (6.245e-08, 0.202, 0.7213), (0.166, 0.1061, 0.7213), (0.166, -0.0856, 0.7213), (-7.255e-08, -0.165, 0.6404), (-0.1518, -0.07735, 0.6404), (-0.1518, 0.09787, 0.6404), (5.645e-08, 0.1855, 0.6404), (0.1518, 0.09787, 0.6404), (0.1518, -0.07735, 0.6404)], [], [(0, 1, 3, 2), (2, 3, 5, 4), (4, 5, 7, 6), (6, 7, 9, 8), (3, 1, 11, 9, 7, 5), (8, 9, 11, 10), (10, 11, 1, 0), (0, 2, 13, 12), (16, 17, 23, 22), (4, 6, 15, 14), (10, 0, 12, 17), (6, 8, 16, 15), (2, 4, 14, 13), (8, 10, 17, 16), (18, 19, 20, 21, 22, 23), (14, 15, 21, 20), (12, 13, 19, 18), (17, 12, 18, 23), (15, 16, 22, 21), (13, 14, 20, 19)])
me_mesh_corpo.materials.append(mat_material_player_camisa)
me_mesh_corpo.use_remesh_preserve_volume = False
me_mesh_corpo.use_remesh_preserve_attributes = False
me_mesh_corpo.use_mirror_vertex_groups = False
me_mesh_corpo.update()
arm_armature = bpy.data.armatures.new('Armature')  # bones are not reproduced

# ---- objects
ob_esqueleto = bpy.data.objects.new('esqueleto', arm_armature)
ob_oculos = bpy.data.objects.new('oculos', me_mesh_cabeca_001)
ob_cabeca = bpy.data.objects.new('cabeca', me_mesh_cabeca)
ob_mao = bpy.data.objects.new('mao', me_mesh_mao)
ob_sapato = bpy.data.objects.new('sapato', me_mesh_sapato)
ob_braco = bpy.data.objects.new('braco', me_mesh_braco)
ob_perna = bpy.data.objects.new('perna', me_mesh_perna)
ob_corpo = bpy.data.objects.new('corpo', me_mesh_corpo)

# ---- transforms, parenting, visibility, modifiers, constraints
ob_esqueleto.location = (0.0, 0.0, 0.0)
ob_esqueleto.show_in_front = True
ob_esqueleto.lineart.crease_threshold = 0.0
ob_oculos.parent = ob_esqueleto
ob_oculos.location = (0.0, 0.0, 0.0)
ob_oculos.lineart.crease_threshold = 0.0
_vg = ob_oculos.vertex_groups.new(name='cabeca')
_vg.add([0, 1, 2, 3, 4, 5, 6, 7, 8, 9, 10, 11, 12, 13, 14, 15, 16, 17, 18, 19, 20, 21, 22, 23, 24, 25, 26, 27, 28, 29, 30, 31, 32, 33, 34, 35, 36, 37, 38, 39, 40, 41, 42, 43, 44, 45, 46, 47, 48, 49, 50, 51, 52, 53, 54, 55, 56, 57, 58, 59, 60, 61, 62, 63, 64, 65, 66, 67, 68, 69, 70, 71, 72, 73, 74, 75, 76, 77, 78, 79], 1.0, 'REPLACE')
_m = ob_oculos.modifiers.new('Armature', 'ARMATURE')
_m.object = ob_esqueleto
ob_cabeca.parent = ob_esqueleto
ob_cabeca.location = (0.0, 0.0, 0.0)
ob_cabeca.lineart.crease_threshold = 0.0
_vg = ob_cabeca.vertex_groups.new(name='cabeca')
_vg.add([0, 1, 2, 3, 4, 5, 6, 7, 8, 9, 10, 11, 12, 13, 14, 15, 16, 17, 18, 19, 20, 21, 22, 23, 24, 25, 26, 27, 28, 29, 30, 31, 32, 33, 34, 35, 36, 37, 38, 39, 40, 41, 42, 43, 44, 45, 46, 47, 48, 49, 50, 51, 52, 53, 54, 55], 1.0, 'REPLACE')
_m = ob_cabeca.modifiers.new('Armature', 'ARMATURE')
_m.object = ob_esqueleto
ob_mao.parent = ob_esqueleto
ob_mao.location = (0.0, 0.0, 0.0)
ob_mao.lineart.crease_threshold = 0.0
_vg = ob_mao.vertex_groups.new(name='ante.braco.l')
_vg = ob_mao.vertex_groups.new(name='ante.braco.r')
_vg = ob_mao.vertex_groups.new(name='braco.l')
_vg = ob_mao.vertex_groups.new(name='braco.r')
_vg = ob_mao.vertex_groups.new(name='cabeca')
_vg = ob_mao.vertex_groups.new(name='cadeira.l')
_vg = ob_mao.vertex_groups.new(name='cadeira.r')
_vg = ob_mao.vertex_groups.new(name='coxa.l')
_vg = ob_mao.vertex_groups.new(name='coxa.r')
_vg = ob_mao.vertex_groups.new(name='dedao.1.l')
for _i, _w in zip([24, 25, 29, 36, 37, 38, 39, 40, 41, 42, 43, 44, 45, 46, 47], [0.09642, 0.1075, 0.01683, 0.2123, 0.5095, 0.1195, 0.08866, 0.8458, 0.8485, 0.8996, 0.9017, 0.9853, 0.9758, 0.987, 0.9885]): _vg.add([_i], _w, 'REPLACE')
_vg = ob_mao.vertex_groups.new(name='dedao.1.r')
for _i, _w in zip([0, 1, 5, 12, 13, 14, 15, 16, 17, 18, 19, 20, 21, 22, 23], [0.09472, 0.1049, 0.0181, 0.2098, 0.4999, 0.1216, 0.08684, 0.8387, 0.8368, 0.8923, 0.8969, 0.9254, 0.9564, 0.9724, 0.9435]): _vg.add([_i], _w, 'REPLACE')
_vg = ob_mao.vertex_groups.new(name='dedao.l')
for _i, _w in zip([24, 25, 28, 29, 30, 31, 36, 37, 38, 39, 40, 41, 42, 43], [0.1296, 0.02008, 0.9087, 0.8666, 0.08744, 0.06587, 0.4317, 0.1648, 0.8421, 0.9072, 0.08347, 0.0508, 0.08739, 0.08633]): _vg.add([_i], _w, 'REPLACE')
_vg = ob_mao.vertex_groups.new(name='dedao.r')
for _i, _w in zip([0, 1, 4, 5, 6, 7, 12, 13, 14, 15, 16, 17, 18, 19, 20, 23], [0.1292, 0.02077, 0.9111, 0.863, 0.08764, 0.06563, 0.4326, 0.1676, 0.8378, 0.909, 0.08735, 0.05534, 0.09278, 0.08971, 0.03548, 0.03062]): _vg.add([_i], _w, 'REPLACE')
_vg = ob_mao.vertex_groups.new(name='dedo.l')
for _i, _w in zip([24, 25, 26, 27, 32, 33, 34, 35, 36, 37, 41], [0.1147, 0.4111, 0.08842, 0.08957, 0.8945, 0.883, 0.9276, 0.9019, 0.05551, 0.1446, 0.03526]): _vg.add([_i], _w, 'REPLACE')
_vg = ob_mao.vertex_groups.new(name='dedo.r')
for _i, _w in zip([0, 1, 2, 3, 8, 9, 10, 11, 12, 13, 17], [0.1142, 0.4122, 0.08907, 0.09048, 0.895, 0.8827, 0.9273, 0.902, 0.05552, 0.1475, 0.04098]): _vg.add([_i], _w, 'REPLACE')
_vg = ob_mao.vertex_groups.new(name='mao.l')
for _i, _w in zip([24, 25, 26, 27, 30, 31, 32, 33, 34, 35, 36, 37, 40, 41], [0.6534, 0.4472, 0.8158, 0.8263, 0.02542, 0.01634, 0.09286, 0.08784, 0.05567, 0.08705, 0.2957, 0.1739, 0.05647, 0.05598]): _vg.add([_i], _w, 'REPLACE')
_vg = ob_mao.vertex_groups.new(name='mao.r')
for _i, _w in zip([0, 1, 2, 3, 6, 7, 8, 9, 10, 11, 12, 13, 16, 17], [0.6561, 0.4483, 0.8147, 0.8248, 0.02525, 0.01628, 0.0924, 0.08835, 0.05615, 0.08693, 0.2974, 0.1775, 0.05889, 0.06006]): _vg.add([_i], _w, 'REPLACE')
_vg = ob_mao.vertex_groups.new(name='ombro.l')
_vg = ob_mao.vertex_groups.new(name='ombro.r')
_vg = ob_mao.vertex_groups.new(name='pe.l')
_vg = ob_mao.vertex_groups.new(name='pe.r')
_vg = ob_mao.vertex_groups.new(name='perna.l')
_vg = ob_mao.vertex_groups.new(name='perna.r')
_vg = ob_mao.vertex_groups.new(name='pescoco')
_vg = ob_mao.vertex_groups.new(name='torso')
_m = ob_mao.modifiers.new('Armature', 'ARMATURE')
_m.object = ob_esqueleto
ob_sapato.parent = ob_esqueleto
ob_sapato.location = (0.0, 0.0, 0.0)
ob_sapato.lineart.crease_threshold = 0.0
_vg = ob_sapato.vertex_groups.new(name='ante.braco.l')
_vg = ob_sapato.vertex_groups.new(name='ante.braco.r')
_vg = ob_sapato.vertex_groups.new(name='braco.l')
_vg = ob_sapato.vertex_groups.new(name='braco.r')
_vg = ob_sapato.vertex_groups.new(name='cabeca')
_vg = ob_sapato.vertex_groups.new(name='cadeira.l')
_vg = ob_sapato.vertex_groups.new(name='cadeira.r')
_vg = ob_sapato.vertex_groups.new(name='coxa.l')
_vg = ob_sapato.vertex_groups.new(name='coxa.r')
_vg = ob_sapato.vertex_groups.new(name='dedao.1.l')
_vg = ob_sapato.vertex_groups.new(name='dedao.1.r')
_vg = ob_sapato.vertex_groups.new(name='dedao.l')
_vg = ob_sapato.vertex_groups.new(name='dedao.r')
_vg = ob_sapato.vertex_groups.new(name='dedo.l')
_vg = ob_sapato.vertex_groups.new(name='dedo.r')
_vg = ob_sapato.vertex_groups.new(name='mao.l')
_vg = ob_sapato.vertex_groups.new(name='mao.r')
_vg = ob_sapato.vertex_groups.new(name='ombro.l')
_vg = ob_sapato.vertex_groups.new(name='ombro.r')
_vg = ob_sapato.vertex_groups.new(name='pe.l')
for _i, _w in zip([0, 3, 4, 5, 6, 7, 8, 9, 10, 11, 12, 13, 14, 15], [0.1186, 0.0446, 0.06473, 0.01623, 0.9819, 0.9303, 0.3189, 0.01215, 0.9253, 0.8904, 0.9908, 0.9951, 0.9814, 0.9735]): _vg.add([_i], _w, 'REPLACE')
_vg = ob_sapato.vertex_groups.new(name='pe.r')
for _i, _w in zip([16, 19, 20, 21, 22, 23, 24, 25, 26, 27, 28, 29, 30, 31], [0.1186, 0.04442, 0.06436, 0.01632, 0.9709, 0.9307, 0.3191, 0.01231, 0.9432, 0.9068, 0.9976, 0.9979, 0.9908, 0.9847]): _vg.add([_i], _w, 'REPLACE')
_vg = ob_sapato.vertex_groups.new(name='perna.l')
for _i, _w in zip([0, 1, 2, 3, 4, 5, 7, 8, 9, 10, 11], [0.1871, 0.9348, 0.923, 0.1118, 0.1136, 0.9082, 0.07143, 0.3297, 0.9532, 0.04606, 0.1048]): _vg.add([_i], _w, 'REPLACE')
_vg = ob_sapato.vertex_groups.new(name='perna.r')
for _i, _w in zip([16, 17, 18, 19, 20, 21, 23, 24, 25, 26, 27], [0.187, 0.9349, 0.9229, 0.1119, 0.1136, 0.9079, 0.07034, 0.3295, 0.9533, 0.02131, 0.08976]): _vg.add([_i], _w, 'REPLACE')
_vg = ob_sapato.vertex_groups.new(name='pescoco')
_vg = ob_sapato.vertex_groups.new(name='torso')
_m = ob_sapato.modifiers.new('Armature', 'ARMATURE')
_m.object = ob_esqueleto
ob_braco.parent = ob_esqueleto
ob_braco.location = (0.0, 0.0, 0.0)
ob_braco.lineart.crease_threshold = 0.0
_vg = ob_braco.vertex_groups.new(name='ante.braco.l')
for _i, _w in zip([0, 1, 2, 3, 4, 5, 6, 7, 8, 9, 10, 11, 12, 14, 16, 18, 20, 22, 24, 25, 26, 27, 28, 29], [0.942, 0.9308, 0.9341, 0.9394, 0.9447, 0.9459, 0.1203, 0.1213, 0.1221, 0.1218, 0.1216, 0.1199, 0.7219, 0.7194, 0.7159, 0.715, 0.7167, 0.7199, 0.9525, 0.8315, 0.2623, 0.5148, 0.7318, 0.9312]): _vg.add([_i], _w, 'REPLACE')
_vg = ob_braco.vertex_groups.new(name='ante.braco.r')
for _i, _w in zip([42, 43, 44, 45, 46, 47, 48, 49, 50, 51, 52, 53, 54, 56, 58, 60, 62, 64, 66, 67, 68, 69, 70, 71], [0.9419, 0.9309, 0.9343, 0.9395, 0.9446, 0.9457, 0.1206, 0.1215, 0.1219, 0.1215, 0.1214, 0.1201, 0.7216, 0.7192, 0.7161, 0.7154, 0.717, 0.7197, 0.9524, 0.8314, 0.2623, 0.5148, 0.7318, 0.9312]): _vg.add([_i], _w, 'REPLACE')
_vg = ob_braco.vertex_groups.new(name='braco.l')
for _i, _w in zip([0, 1, 2, 3, 4, 5, 6, 7, 8, 9, 10, 11, 12, 13, 14, 15, 16, 17, 18, 19, 20, 21, 22, 23, 30, 31, 32, 33, 34, 35, 36, 37, 38, 39, 40, 41], [0.05197, 0.05241, 0.05311, 0.05316, 0.05253, 0.05188, 0.8793, 0.8782, 0.8772, 0.8772, 0.8773, 0.8793, 0.2771, 0.9703, 0.2782, 0.9532, 0.2786, 0.9662, 0.2805, 0.9717, 0.2806, 0.9814, 0.279, 0.976, 0.2932, 0.7819, 0.7172, 0.303, 0.6832, 0.2891, 0.9876, 0.9811, 0.983, 0.9847, 0.9876, 0.9878]): _vg.add([_i], _w, 'REPLACE')
_vg = ob_braco.vertex_groups.new(name='braco.r')
for _i, _w in zip([42, 43, 44, 45, 46, 47, 48, 49, 50, 51, 52, 53, 54, 55, 56, 57, 58, 59, 60, 61, 62, 63, 64, 65, 72, 73, 74, 75, 76, 77, 78, 79, 80, 81, 82, 83], [0.05206, 0.05233, 0.05294, 0.05307, 0.0526, 0.05205, 0.8789, 0.8781, 0.8774, 0.8775, 0.8774, 0.8791, 0.2774, 0.9702, 0.2784, 0.9532, 0.2785, 0.9663, 0.2802, 0.9717, 0.2804, 0.9815, 0.2791, 0.976, 0.294, 0.7799, 0.7179, 0.3013, 0.6842, 0.2893, 0.9875, 0.981, 0.9831, 0.9848, 0.9877, 0.9878]): _vg.add([_i], _w, 'REPLACE')
_vg = ob_braco.vertex_groups.new(name='cabeca')
_vg = ob_braco.vertex_groups.new(name='cadeira.l')
_vg = ob_braco.vertex_groups.new(name='cadeira.r')
_vg = ob_braco.vertex_groups.new(name='coxa.l')
_vg = ob_braco.vertex_groups.new(name='coxa.r')
_vg = ob_braco.vertex_groups.new(name='dedao.1.l')
_vg = ob_braco.vertex_groups.new(name='dedao.1.r')
_vg = ob_braco.vertex_groups.new(name='dedao.l')
_vg = ob_braco.vertex_groups.new(name='dedao.r')
_vg = ob_braco.vertex_groups.new(name='dedo.l')
_vg = ob_braco.vertex_groups.new(name='dedo.r')
_vg = ob_braco.vertex_groups.new(name='mao.l')
_vg = ob_braco.vertex_groups.new(name='mao.r')
_vg = ob_braco.vertex_groups.new(name='ombro.l')
for _i, _w in zip([13, 15, 17, 19, 30, 31, 32, 33, 34, 35], [0.002969, 0.0358, 0.009592, 0.001783, 0.7067, 0.2181, 0.2827, 0.6969, 0.3168, 0.7109]): _vg.add([_i], _w, 'REPLACE')
_vg = ob_braco.vertex_groups.new(name='ombro.r')
for _i, _w in zip([55, 57, 59, 61, 72, 73, 74, 75, 76, 77], [0.003192, 0.03583, 0.009466, 0.001679, 0.7059, 0.2201, 0.282, 0.6986, 0.3157, 0.7107]): _vg.add([_i], _w, 'REPLACE')
_vg = ob_braco.vertex_groups.new(name='pe.l')
_vg = ob_braco.vertex_groups.new(name='pe.r')
_vg = ob_braco.vertex_groups.new(name='perna.l')
_vg = ob_braco.vertex_groups.new(name='perna.r')
_vg = ob_braco.vertex_groups.new(name='pescoco')
_vg = ob_braco.vertex_groups.new(name='torso')
_m = ob_braco.modifiers.new('Armature', 'ARMATURE')
_m.object = ob_esqueleto
ob_perna.parent = ob_esqueleto
ob_perna.location = (0.0, 0.0, 0.0)
ob_perna.lineart.crease_threshold = 0.0
_vg = ob_perna.vertex_groups.new(name='ante.braco.l')
_vg = ob_perna.vertex_groups.new(name='ante.braco.r')
_vg = ob_perna.vertex_groups.new(name='braco.l')
_vg = ob_perna.vertex_groups.new(name='braco.r')
_vg = ob_perna.vertex_groups.new(name='cabeca')
_vg = ob_perna.vertex_groups.new(name='cadeira.l')
for _i, _w in zip([7, 9, 11, 13, 15, 17, 26, 27], [0.8613, 0.9644, 0.9266, 0.8228, 0.5516, 0.5626, 0.001986, 0.000672]): _vg.add([_i], _w, 'REPLACE')
_vg = ob_perna.vertex_groups.new(name='cadeira.r')
for _i, _w in zip([37, 39, 41, 43, 45, 47, 56, 57], [0.8611, 0.9643, 0.9267, 0.823, 0.5516, 0.5626, 0.001114, 0.0007582]): _vg.add([_i], _w, 'REPLACE')
_vg = ob_perna.vertex_groups.new(name='coxa.l')
for _i, _w in zip([0, 1, 2, 3, 4, 5, 7, 9, 11, 13, 15, 17, 18, 19, 20, 21, 22, 23, 24, 25, 26, 27, 28, 29], [0.7482, 0.7598, 0.7212, 0.7053, 0.6942, 0.5383, 0.1368, 0.01895, 0.07153, 0.1754, 0.4475, 0.4364, 0.09134, 0.09578, 0.1116, 0.1074, 0.1042, 0.09178, 0.9179, 0.9265, 0.9275, 0.9336, 0.9552, 0.9533]): _vg.add([_i], _w, 'REPLACE')
_vg = ob_perna.vertex_groups.new(name='coxa.r')
for _i, _w in zip([30, 31, 32, 33, 34, 35, 37, 39, 41, 43, 45, 47, 48, 49, 50, 51, 52, 53, 54, 55, 56, 57, 58, 59], [0.745, 0.756, 0.7207, 0.7083, 0.6981, 0.5381, 0.137, 0.01917, 0.07143, 0.1752, 0.4475, 0.4364, 0.09305, 0.09792, 0.1119, 0.1058, 0.1022, 0.09132, 0.9183, 0.9285, 0.9291, 0.9334, 0.9538, 0.9522]): _vg.add([_i], _w, 'REPLACE')
_vg = ob_perna.vertex_groups.new(name='dedao.1.l')
_vg = ob_perna.vertex_groups.new(name='dedao.1.r')
_vg = ob_perna.vertex_groups.new(name='dedao.l')
_vg = ob_perna.vertex_groups.new(name='dedao.r')
_vg = ob_perna.vertex_groups.new(name='dedo.l')
_vg = ob_perna.vertex_groups.new(name='dedo.r')
_vg = ob_perna.vertex_groups.new(name='mao.l')
_vg = ob_perna.vertex_groups.new(name='mao.r')
_vg = ob_perna.vertex_groups.new(name='ombro.l')
_vg = ob_perna.vertex_groups.new(name='ombro.r')
_vg = ob_perna.vertex_groups.new(name='pe.l')
_vg = ob_perna.vertex_groups.new(name='pe.r')
_vg = ob_perna.vertex_groups.new(name='perna.l')
for _i, _w in zip([0, 1, 2, 3, 4, 5, 6, 8, 10, 12, 14, 16, 18, 19, 20, 21, 22, 23, 24, 25, 26, 27, 28, 29], [0.2476, 0.2357, 0.2709, 0.2863, 0.2983, 0.4567, 0.9995, 0.9992, 0.999, 0.9986, 0.9989, 0.9993, 0.9081, 0.9036, 0.8873, 0.8914, 0.8947, 0.9074, 0.06063, 0.04972, 0.04303, 0.03222, 0.009677, 0.01431]): _vg.add([_i], _w, 'REPLACE')
_vg = ob_perna.vertex_groups.new(name='perna.r')
for _i, _w in zip([30, 31, 32, 33, 34, 35, 36, 38, 40, 42, 44, 46, 48, 49, 50, 51, 52, 53, 54, 55, 56, 57, 58, 59], [0.2507, 0.2393, 0.2713, 0.2835, 0.2946, 0.4569, 0.9995, 0.9992, 0.999, 0.9986, 0.9989, 0.9992, 0.9063, 0.9014, 0.8869, 0.893, 0.8968, 0.9079, 0.06038, 0.04675, 0.04078, 0.03249, 0.0117, 0.01606]): _vg.add([_i], _w, 'REPLACE')
_vg = ob_perna.vertex_groups.new(name='pescoco')
_vg = ob_perna.vertex_groups.new(name='torso')
_m = ob_perna.modifiers.new('Armature', 'ARMATURE')
_m.object = ob_esqueleto
ob_corpo.parent = ob_esqueleto
ob_corpo.location = (0.0, 0.0, 0.0)
ob_corpo.lineart.crease_threshold = 0.0
_vg = ob_corpo.vertex_groups.new(name='ante.braco.l')
_vg = ob_corpo.vertex_groups.new(name='ante.braco.r')
_vg = ob_corpo.vertex_groups.new(name='braco.l')
_vg = ob_corpo.vertex_groups.new(name='braco.r')
_vg = ob_corpo.vertex_groups.new(name='cabeca')
_vg = ob_corpo.vertex_groups.new(name='cadeira.l')
for _i, _w in zip([0, 1, 2, 3, 4, 12, 13, 14, 15, 17, 18, 19, 20, 21, 23], [0.07542, 0.004986, 0.1478, 0.01107, 0.13, 0.1988, 0.5143, 0.5582, 0.04336, 0.0218, 0.3968, 0.4903, 0.4767, 0.08291, 0.05137]): _vg.add([_i], _w, 'REPLACE')
_vg = ob_corpo.vertex_groups.new(name='cadeira.r')
for _i, _w in zip([0, 1, 6, 8, 10, 11, 12, 14, 15, 16, 17, 18, 20, 21, 22, 23], [0.04799, 0.004091, 0.09239, 0.1412, 0.1394, 0.01085, 0.09603, 0.04312, 0.439, 0.5938, 0.4983, 0.1345, 0.05598, 0.6398, 0.5201, 0.4625]): _vg.add([_i], _w, 'REPLACE')
_vg = ob_corpo.vertex_groups.new(name='coxa.l')
for _i, _w in zip([2, 4, 12, 13, 14, 18, 19, 20, 21], [0.03477, 0.01527, 0.05197, 0.1516, 0.1352, 0.09998, 0.385, 0.4065, 0.0653]): _vg.add([_i], _w, 'REPLACE')
_vg = ob_corpo.vertex_groups.new(name='coxa.r')
for _i, _w in zip([8, 10, 12, 16, 17, 18, 21, 22, 23], [0.01342, 0.03086, 0.05021, 0.1358, 0.1472, 0.09665, 0.06593, 0.4103, 0.3733]): _vg.add([_i], _w, 'REPLACE')
_vg = ob_corpo.vertex_groups.new(name='dedao.1.l')
_vg = ob_corpo.vertex_groups.new(name='dedao.1.r')
_vg = ob_corpo.vertex_groups.new(name='dedao.l')
_vg = ob_corpo.vertex_groups.new(name='dedao.r')
_vg = ob_corpo.vertex_groups.new(name='dedo.l')
_vg = ob_corpo.vertex_groups.new(name='dedo.r')
_vg = ob_corpo.vertex_groups.new(name='mao.l')
_vg = ob_corpo.vertex_groups.new(name='mao.r')
_vg = ob_corpo.vertex_groups.new(name='ombro.l')
_vg = ob_corpo.vertex_groups.new(name='ombro.r')
_vg = ob_corpo.vertex_groups.new(name='pe.l')
_vg = ob_corpo.vertex_groups.new(name='pe.r')
_vg = ob_corpo.vertex_groups.new(name='perna.l')
_vg = ob_corpo.vertex_groups.new(name='perna.r')
_vg = ob_corpo.vertex_groups.new(name='pescoco')
for _i, _w in zip([0, 1, 2, 3, 4, 5, 6, 7, 8, 9, 10, 11], [0.0248, 0.6423, 0.02467, 0.671, 0.02582, 0.7533, 0.02802, 0.8938, 0.02358, 0.7524, 0.0243, 0.6685]): _vg.add([_i], _w, 'REPLACE')
_vg = ob_corpo.vertex_groups.new(name='torso')
for _i, _w in zip([0, 1, 2, 3, 4, 5, 6, 7, 8, 9, 10, 11, 12, 13, 14, 15, 16, 17, 18, 19, 20, 21, 22, 23], [0.7982, 0.2884, 0.7499, 0.2639, 0.7731, 0.1989, 0.8294, 0.08663, 0.7796, 0.2004, 0.7558, 0.267, 0.5874, 0.2909, 0.2448, 0.4612, 0.246, 0.2957, 0.2646, 0.08668, 0.05236, 0.143, 0.05065, 0.09562]): _vg.add([_i], _w, 'REPLACE')
_m = ob_corpo.modifiers.new('Armature', 'ARMATURE')
_m.object = ob_esqueleto

# ---- collection membership
col_collection_1.objects.link(ob_esqueleto)
col_collection_1.objects.link(ob_oculos)
col_collection_1.objects.link(ob_cabeca)
col_collection_1.objects.link(ob_mao)
col_collection_1.objects.link(ob_sapato)
col_collection_1.objects.link(ob_braco)
col_collection_1.objects.link(ob_perna)
col_collection_1.objects.link(ob_corpo)

# ---- scene / render settings (as saved in the file)
scene.frame_start = 0; scene.frame_end = 420; scene.frame_set(0)
scene.render.engine = 'BLENDER_EEVEE_NEXT'
scene.render.resolution_percentage = 50
scene.render.dither_intensity = 0.0
scene.cycles.use_denoising = False
scene.cycles.samples = 128
scene.cycles.sampling_pattern = 'TABULATED_SOBOL'
scene.cycles.light_sampling_threshold = 0.0
scene.cycles.use_adaptive_sampling = False
scene.cycles.use_light_tree = False
scene.cycles.blur_glossy = 0.0
scene.cycles.sample_clamp_indirect = 0.0
scene.view_settings.view_transform = 'Standard'
bpy.context.view_layer.update()

# ---- added for rendering (the .blend has no active camera and no usable light): camera, sun
cam_auto = bpy.data.cameras.new('AutoCamera')
cam_auto.lens = 50.0
cam_auto.sensor_width = 36.0
cam_auto.clip_end = 1000.0
ob_auto_camera = bpy.data.objects.new('AutoCamera', cam_auto)
scene.collection.objects.link(ob_auto_camera)
ob_auto_camera.location = (2.31892, -2.7627, 2.72645)
ob_auto_camera.rotation_euler = (1.09748, -7.21219e-08, 0.694738)
scene.camera = ob_auto_camera
light_auto_sun = bpy.data.lights.new('AutoSun', 'SUN')
light_auto_sun.energy = 3.0
light_auto_sun.angle = 0.0523599
ob_auto_sun = bpy.data.objects.new('AutoSun', light_auto_sun)
scene.collection.objects.link(ob_auto_sun)
ob_auto_sun.rotation_euler = (0.872665, 0.174533, 0.523599)
bpy.context.view_layer.update()
